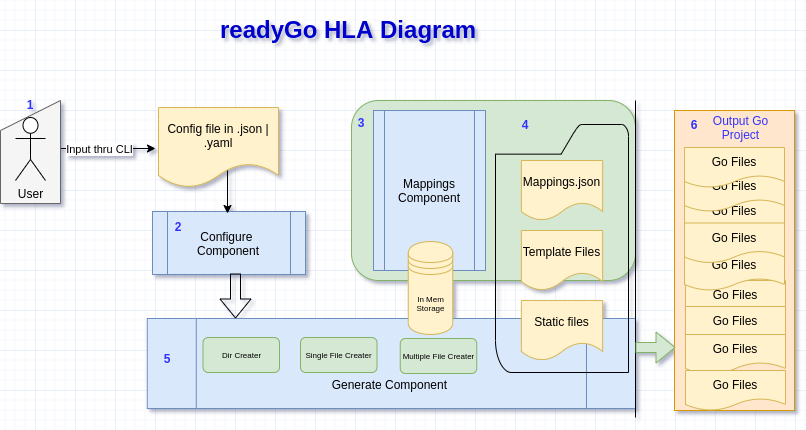

The diagram above was exported from draw.io. Its source (the exported page's mxGraphModel, read from the mxfile embedded in the PNG):
<mxGraphModel dx="1350" dy="816" grid="1" gridSize="10" guides="1" tooltips="1" connect="1" arrows="1" fold="1" page="1" pageScale="1" pageWidth="850" pageHeight="1100" math="0" shadow="1">
  <root>
    <mxCell id="0" />
    <mxCell id="1" parent="0" />
    <mxCell id="yXvMHPHnMSGZiFLpRxFV-19" value="&lt;br&gt;&lt;br&gt;&lt;br&gt;Generate Component&amp;nbsp;" style="shape=process;whiteSpace=wrap;html=1;backgroundOutline=1;fillColor=#dae8fc;strokeColor=#6c8ebf;" parent="1" vertex="1">
      <mxGeometry x="191.75" y="408" width="488.25" height="90" as="geometry" />
    </mxCell>
    <mxCell id="yXvMHPHnMSGZiFLpRxFV-3" value="" style="rounded=1;whiteSpace=wrap;html=1;fillColor=#d5e8d4;strokeColor=#82b366;" parent="1" vertex="1">
      <mxGeometry x="396" y="190" width="284" height="180" as="geometry" />
    </mxCell>
    <mxCell id="yXvMHPHnMSGZiFLpRxFV-1" value="&lt;h1&gt;readyGo HLA Diagram&lt;/h1&gt;" style="text;html=1;fillColor=none;spacing=5;spacingTop=-20;whiteSpace=wrap;overflow=hidden;rounded=0;fontColor=#0000CC;" parent="1" vertex="1">
      <mxGeometry x="260" y="100" width="270" height="40" as="geometry" />
    </mxCell>
    <mxCell id="yXvMHPHnMSGZiFLpRxFV-5" value="Config file in .json | .yaml" style="shape=document;whiteSpace=wrap;html=1;boundedLbl=1;fillColor=#fff2cc;strokeColor=#d6b656;" parent="1" vertex="1">
      <mxGeometry x="203" y="197" width="120" height="80" as="geometry" />
    </mxCell>
    <mxCell id="yXvMHPHnMSGZiFLpRxFV-6" value="Configure &lt;br&gt;Component" style="shape=process;whiteSpace=wrap;html=1;backgroundOutline=1;fillColor=#dae8fc;strokeColor=#6c8ebf;" parent="1" vertex="1">
      <mxGeometry x="197" y="301" width="153" height="63" as="geometry" />
    </mxCell>
    <mxCell id="yXvMHPHnMSGZiFLpRxFV-7" value="" style="endArrow=classic;html=1;" parent="1" edge="1">
      <mxGeometry width="50" height="50" relative="1" as="geometry">
        <mxPoint x="272" y="260" as="sourcePoint" />
        <mxPoint x="272" y="303" as="targetPoint" />
      </mxGeometry>
    </mxCell>
    <mxCell id="yXvMHPHnMSGZiFLpRxFV-9" value="&lt;span&gt;Mappings Component&lt;/span&gt;" style="shape=process;whiteSpace=wrap;html=1;backgroundOutline=1;fillColor=#dae8fc;strokeColor=#6c8ebf;" parent="1" vertex="1">
      <mxGeometry x="418" y="200" width="112" height="160" as="geometry" />
    </mxCell>
    <mxCell id="yXvMHPHnMSGZiFLpRxFV-13" value="" style="endArrow=classic;labelBorderColor=none;html=1;" parent="1" edge="1">
      <mxGeometry relative="1" as="geometry">
        <mxPoint x="86" y="238" as="sourcePoint" />
        <mxPoint x="200" y="238" as="targetPoint" />
      </mxGeometry>
    </mxCell>
    <mxCell id="yXvMHPHnMSGZiFLpRxFV-14" value="Input thru CLI" style="edgeLabel;resizable=0;html=1;align=center;verticalAlign=middle;" parent="yXvMHPHnMSGZiFLpRxFV-13" connectable="0" vertex="1">
      <mxGeometry relative="1" as="geometry" />
    </mxCell>
    <mxCell id="yXvMHPHnMSGZiFLpRxFV-21" value="" style="shape=flexArrow;endArrow=classic;html=1;fontSize=8;fontColor=#000000;" parent="1" edge="1">
      <mxGeometry width="50" height="50" relative="1" as="geometry">
        <mxPoint x="280" y="363" as="sourcePoint" />
        <mxPoint x="280" y="408" as="targetPoint" />
        <Array as="points" />
      </mxGeometry>
    </mxCell>
    <mxCell id="yXvMHPHnMSGZiFLpRxFV-23" value="Dir Creater" style="rounded=1;whiteSpace=wrap;html=1;fontSize=8;fillColor=#d5e8d4;strokeColor=#82b366;" parent="1" vertex="1">
      <mxGeometry x="247.5" y="427" width="76.5" height="35" as="geometry" />
    </mxCell>
    <mxCell id="yXvMHPHnMSGZiFLpRxFV-27" value="Single File Creater" style="rounded=1;whiteSpace=wrap;html=1;fontSize=8;fillColor=#d5e8d4;strokeColor=#82b366;" parent="1" vertex="1">
      <mxGeometry x="345" y="427" width="76.5" height="35" as="geometry" />
    </mxCell>
    <mxCell id="yXvMHPHnMSGZiFLpRxFV-28" value="Multiple File Creater" style="rounded=1;whiteSpace=wrap;html=1;fontSize=8;fillColor=#d5e8d4;strokeColor=#82b366;" parent="1" vertex="1">
      <mxGeometry x="444.75" y="428" width="76.5" height="35" as="geometry" />
    </mxCell>
    <mxCell id="yXvMHPHnMSGZiFLpRxFV-29" value="1" style="text;html=1;strokeColor=none;fillColor=none;align=center;verticalAlign=middle;whiteSpace=wrap;rounded=0;fontSize=12;fontStyle=1;fontColor=#3333FF;" parent="1" vertex="1">
      <mxGeometry x="55" y="184" width="40" height="20" as="geometry" />
    </mxCell>
    <mxCell id="yXvMHPHnMSGZiFLpRxFV-30" value="2" style="text;html=1;strokeColor=none;fillColor=none;align=center;verticalAlign=middle;whiteSpace=wrap;rounded=0;fontSize=12;fontStyle=1;fontColor=#3333FF;" parent="1" vertex="1">
      <mxGeometry x="203" y="306" width="40" height="20" as="geometry" />
    </mxCell>
    <mxCell id="yXvMHPHnMSGZiFLpRxFV-31" value="3" style="text;html=1;strokeColor=none;fillColor=none;align=center;verticalAlign=middle;whiteSpace=wrap;rounded=0;fontSize=12;fontStyle=1;fontColor=#3333FF;" parent="1" vertex="1">
      <mxGeometry x="385.88" y="202" width="40" height="20" as="geometry" />
    </mxCell>
    <mxCell id="yXvMHPHnMSGZiFLpRxFV-32" value="5" style="text;html=1;strokeColor=none;fillColor=none;align=center;verticalAlign=middle;whiteSpace=wrap;rounded=0;fontSize=12;fontStyle=1;fontColor=#3333FF;" parent="1" vertex="1">
      <mxGeometry x="191.75" y="438" width="40" height="20" as="geometry" />
    </mxCell>
    <mxCell id="yXvMHPHnMSGZiFLpRxFV-33" value="" style="shape=manualInput;whiteSpace=wrap;html=1;fontSize=12;fontColor=#333333;fillColor=#f5f5f5;strokeColor=#666666;" parent="1" vertex="1">
      <mxGeometry x="45" y="190" width="60" height="103" as="geometry" />
    </mxCell>
    <mxCell id="yXvMHPHnMSGZiFLpRxFV-12" value="User" style="shape=umlActor;verticalLabelPosition=bottom;verticalAlign=top;html=1;outlineConnect=0;" parent="1" vertex="1">
      <mxGeometry x="60" y="207" width="30" height="63" as="geometry" />
    </mxCell>
    <mxCell id="yXvMHPHnMSGZiFLpRxFV-35" value="" style="rounded=0;whiteSpace=wrap;html=1;fontSize=12;fillColor=#ffe6cc;strokeColor=#d79b00;" parent="1" vertex="1">
      <mxGeometry x="719" y="200" width="120" height="300" as="geometry" />
    </mxCell>
    <mxCell id="yXvMHPHnMSGZiFLpRxFV-36" value="" style="endArrow=none;html=1;fontSize=12;fontColor=#3333FF;" parent="1" edge="1">
      <mxGeometry width="50" height="50" relative="1" as="geometry">
        <mxPoint x="680" y="507" as="sourcePoint" />
        <mxPoint x="680" y="190" as="targetPoint" />
      </mxGeometry>
    </mxCell>
    <mxCell id="yXvMHPHnMSGZiFLpRxFV-37" value="6" style="text;html=1;strokeColor=none;fillColor=none;align=center;verticalAlign=middle;whiteSpace=wrap;rounded=0;fontSize=12;fontStyle=1;fontColor=#3333FF;" parent="1" vertex="1">
      <mxGeometry x="719" y="204" width="40" height="20" as="geometry" />
    </mxCell>
    <mxCell id="yXvMHPHnMSGZiFLpRxFV-38" value="Output Go Project" style="text;html=1;strokeColor=none;fillColor=none;align=center;verticalAlign=middle;whiteSpace=wrap;rounded=0;fontSize=12;fontColor=#3333FF;" parent="1" vertex="1">
      <mxGeometry x="750" y="207" width="71" height="20" as="geometry" />
    </mxCell>
    <mxCell id="yXvMHPHnMSGZiFLpRxFV-39" value="Go Files" style="shape=document;whiteSpace=wrap;html=1;boundedLbl=1;fillColor=#fff2cc;strokeColor=#d6b656;" parent="1" vertex="1">
      <mxGeometry x="730" y="370" width="100" height="40" as="geometry" />
    </mxCell>
    <mxCell id="yXvMHPHnMSGZiFLpRxFV-40" value="Go Files" style="shape=document;whiteSpace=wrap;html=1;boundedLbl=1;fillColor=#fff2cc;strokeColor=#d6b656;" parent="1" vertex="1">
      <mxGeometry x="729" y="340" width="100" height="40" as="geometry" />
    </mxCell>
    <mxCell id="yXvMHPHnMSGZiFLpRxFV-41" value="Go Files" style="shape=document;whiteSpace=wrap;html=1;boundedLbl=1;fillColor=#fff2cc;strokeColor=#d6b656;" parent="1" vertex="1">
      <mxGeometry x="729" y="286" width="100" height="40" as="geometry" />
    </mxCell>
    <mxCell id="yXvMHPHnMSGZiFLpRxFV-42" value="Go Files" style="shape=document;whiteSpace=wrap;html=1;boundedLbl=1;fillColor=#fff2cc;strokeColor=#d6b656;" parent="1" vertex="1">
      <mxGeometry x="729" y="312.5" width="100" height="40" as="geometry" />
    </mxCell>
    <mxCell id="yXvMHPHnMSGZiFLpRxFV-43" value="Go Files" style="shape=document;whiteSpace=wrap;html=1;boundedLbl=1;fillColor=#fff2cc;strokeColor=#d6b656;" parent="1" vertex="1">
      <mxGeometry x="729" y="261" width="100" height="40" as="geometry" />
    </mxCell>
    <mxCell id="yXvMHPHnMSGZiFLpRxFV-44" value="Go Files" style="shape=document;whiteSpace=wrap;html=1;boundedLbl=1;fillColor=#fff2cc;strokeColor=#d6b656;" parent="1" vertex="1">
      <mxGeometry x="729" y="237" width="100" height="40" as="geometry" />
    </mxCell>
    <mxCell id="yXvMHPHnMSGZiFLpRxFV-45" value="Go Files" style="shape=document;whiteSpace=wrap;html=1;boundedLbl=1;fillColor=#fff2cc;strokeColor=#d6b656;" parent="1" vertex="1">
      <mxGeometry x="730" y="396" width="100" height="40" as="geometry" />
    </mxCell>
    <mxCell id="yXvMHPHnMSGZiFLpRxFV-46" value="Go Files" style="shape=document;whiteSpace=wrap;html=1;boundedLbl=1;fillColor=#fff2cc;strokeColor=#d6b656;" parent="1" vertex="1">
      <mxGeometry x="730" y="424" width="100" height="40" as="geometry" />
    </mxCell>
    <mxCell id="yXvMHPHnMSGZiFLpRxFV-47" value="Go Files" style="shape=document;whiteSpace=wrap;html=1;boundedLbl=1;fillColor=#fff2cc;strokeColor=#d6b656;" parent="1" vertex="1">
      <mxGeometry x="730" y="460" width="100" height="40" as="geometry" />
    </mxCell>
    <mxCell id="yXvMHPHnMSGZiFLpRxFV-48" value="" style="shape=flexArrow;endArrow=classic;html=1;fontSize=12;fontColor=#3333FF;fillColor=#d5e8d4;strokeColor=#82b366;" parent="1" edge="1">
      <mxGeometry width="50" height="50" relative="1" as="geometry">
        <mxPoint x="680" y="437" as="sourcePoint" />
        <mxPoint x="720" y="437" as="targetPoint" />
      </mxGeometry>
    </mxCell>
    <mxCell id="yXvMHPHnMSGZiFLpRxFV-15" value="In Mem Storage" style="shape=datastore;whiteSpace=wrap;html=1;fillColor=#fff2cc;strokeColor=#d6b656;fontSize=8;" parent="1" vertex="1">
      <mxGeometry x="452.75" y="331" width="44.5" height="93" as="geometry" />
    </mxCell>
    <mxCell id="yXvMHPHnMSGZiFLpRxFV-50" value="Static files" style="shape=document;whiteSpace=wrap;html=1;boundedLbl=1;fontSize=12;fillColor=#fff2cc;strokeColor=#d6b656;" parent="1" vertex="1">
      <mxGeometry x="565.88" y="390" width="81.25" height="60" as="geometry" />
    </mxCell>
    <mxCell id="s5v_Y9N5QXZGY-39tLiJ-3" value="Template Files" style="shape=document;whiteSpace=wrap;html=1;boundedLbl=1;fontSize=12;fillColor=#fff2cc;strokeColor=#d6b656;" vertex="1" parent="1">
      <mxGeometry x="565.88" y="320" width="81.25" height="60" as="geometry" />
    </mxCell>
    <mxCell id="s5v_Y9N5QXZGY-39tLiJ-4" value="Mappings.json" style="shape=document;whiteSpace=wrap;html=1;boundedLbl=1;fontSize=12;fillColor=#fff2cc;strokeColor=#d6b656;" vertex="1" parent="1">
      <mxGeometry x="565.88" y="250" width="81.25" height="60" as="geometry" />
    </mxCell>
    <mxCell id="s5v_Y9N5QXZGY-39tLiJ-2" value="" style="shadow=0;dashed=0;html=1;fillColor=none;labelPosition=center;verticalLabelPosition=bottom;verticalAlign=top;align=center;outlineConnect=0;shape=mxgraph.veeam.2d.folder;" vertex="1" parent="1">
      <mxGeometry x="540" y="214" width="133" height="248" as="geometry" />
    </mxCell>
    <mxCell id="s5v_Y9N5QXZGY-39tLiJ-5" value="4" style="text;html=1;strokeColor=none;fillColor=none;align=center;verticalAlign=middle;whiteSpace=wrap;rounded=0;fontSize=12;fontStyle=1;fontColor=#3333FF;" vertex="1" parent="1">
      <mxGeometry x="550" y="204" width="40" height="20" as="geometry" />
    </mxCell>
  </root>
</mxGraphModel>